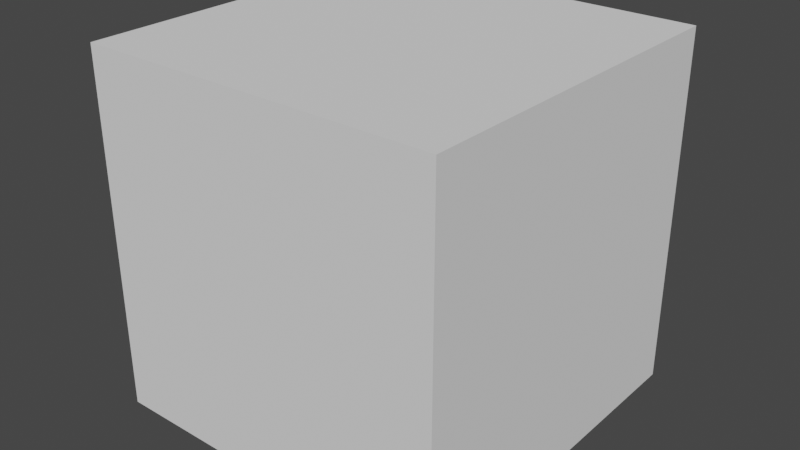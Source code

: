 # Source: 250cmCube.blend  (saved by Blender 3.3.6; exported with 4.5.12 LTS)
import bpy
from mathutils import Matrix  # noqa: F401  (used for matrix-valued properties, if any)

bpy.ops.wm.read_factory_settings(use_empty=True)
scene = bpy.context.scene
scene.name = 'Scene'

# ---- collections
col_collection = bpy.data.collections.new('Collection'); scene.collection.children.link(col_collection)

# ---- world
world_world = bpy.data.worlds.new('World'); scene.world = world_world
world_world.use_nodes = True; world_world.node_tree.nodes.clear()
_N = world_world.node_tree.nodes; _L = world_world.node_tree.links
n0 = _N.new('ShaderNodeOutputWorld'); n0.name = 'World Output'; n0.location = (300, 300)
n1 = _N.new('ShaderNodeBackground'); n1.name = 'Background'; n1.location = (10, 300)
n1.inputs[0].default_value = (0.05088, 0.05088, 0.05088, 1.0)
_L.new(n1.outputs[0], n0.inputs[0])
n0.is_active_output = True
world_world.color = (0.05088, 0.05088, 0.05088)
world_world.use_sun_shadow = False
world_world.sun_shadow_jitter_overblur = 0.0

# ---- meshes
me_cube_001 = bpy.data.meshes.new('Cube.001')
me_cube_001.from_pydata([(-1.25, -1.25, -1.25), (-1.25, -1.25, 1.25), (-1.25, 1.25, -1.25), (-1.25, 1.25, 1.25), (1.25, -1.25, -1.25), (1.25, -1.25, 1.25), (1.25, 1.25, -1.25), (1.25, 1.25, 1.25)], [], [(0, 1, 3, 2), (2, 3, 7, 6), (6, 7, 5, 4), (4, 5, 1, 0), (2, 6, 4, 0), (7, 3, 1, 5)])
_uv = me_cube_001.uv_layers.new(name='UVMap')
_uv.uv.foreach_set('vector', [0.375, 0.0, 0.625, 0.0, 0.625, 0.25, 0.375, 0.25, 0.375, 0.25, 0.625, 0.25, 0.625, 0.5, 0.375, 0.5, 0.375, 0.5, 0.625, 0.5, 0.625, 0.75, 0.375, 0.75, 0.375, 0.75, 0.625, 0.75, 0.625, 1.0, 0.375, 1.0, 0.125, 0.5, 0.375, 0.5, 0.375, 0.75, 0.125, 0.75, 0.625, 0.5, 0.875, 0.5, 0.875, 0.75, 0.625, 0.75])
me_cube_001.update()

# ---- objects
ob_cube = bpy.data.objects.new('Cube', me_cube_001)

# ---- transforms, parenting, visibility, modifiers, constraints
ob_cube.location = (0.0, 0.0, 0.0)

# ---- collection membership
col_collection.objects.link(ob_cube)

# ---- scene / render settings (as saved in the file)
scene.frame_start = 1; scene.frame_end = 250; scene.frame_set(21)
scene.render.engine = 'BLENDER_EEVEE_NEXT'
scene.cycles.sampling_pattern = 'TABULATED_SOBOL'
scene.cycles.use_light_tree = False
scene.view_settings.view_transform = 'Filmic'
bpy.context.view_layer.update()

# ---- added for rendering (the .blend has no active camera and no usable light): camera, sun
cam_auto = bpy.data.cameras.new('AutoCamera')
cam_auto.lens = 50.0
cam_auto.sensor_width = 36.0
cam_auto.clip_end = 1000.0
ob_auto_camera = bpy.data.objects.new('AutoCamera', cam_auto)
scene.collection.objects.link(ob_auto_camera)
ob_auto_camera.location = (4.00634, -4.80761, 3.20507)
ob_auto_camera.rotation_euler = (1.09748, -7.21219e-08, 0.694738)
scene.camera = ob_auto_camera
light_auto_sun = bpy.data.lights.new('AutoSun', 'SUN')
light_auto_sun.energy = 3.0
light_auto_sun.angle = 0.0523599
ob_auto_sun = bpy.data.objects.new('AutoSun', light_auto_sun)
scene.collection.objects.link(ob_auto_sun)
ob_auto_sun.rotation_euler = (0.872665, 0.174533, 0.523599)
bpy.context.view_layer.update()
